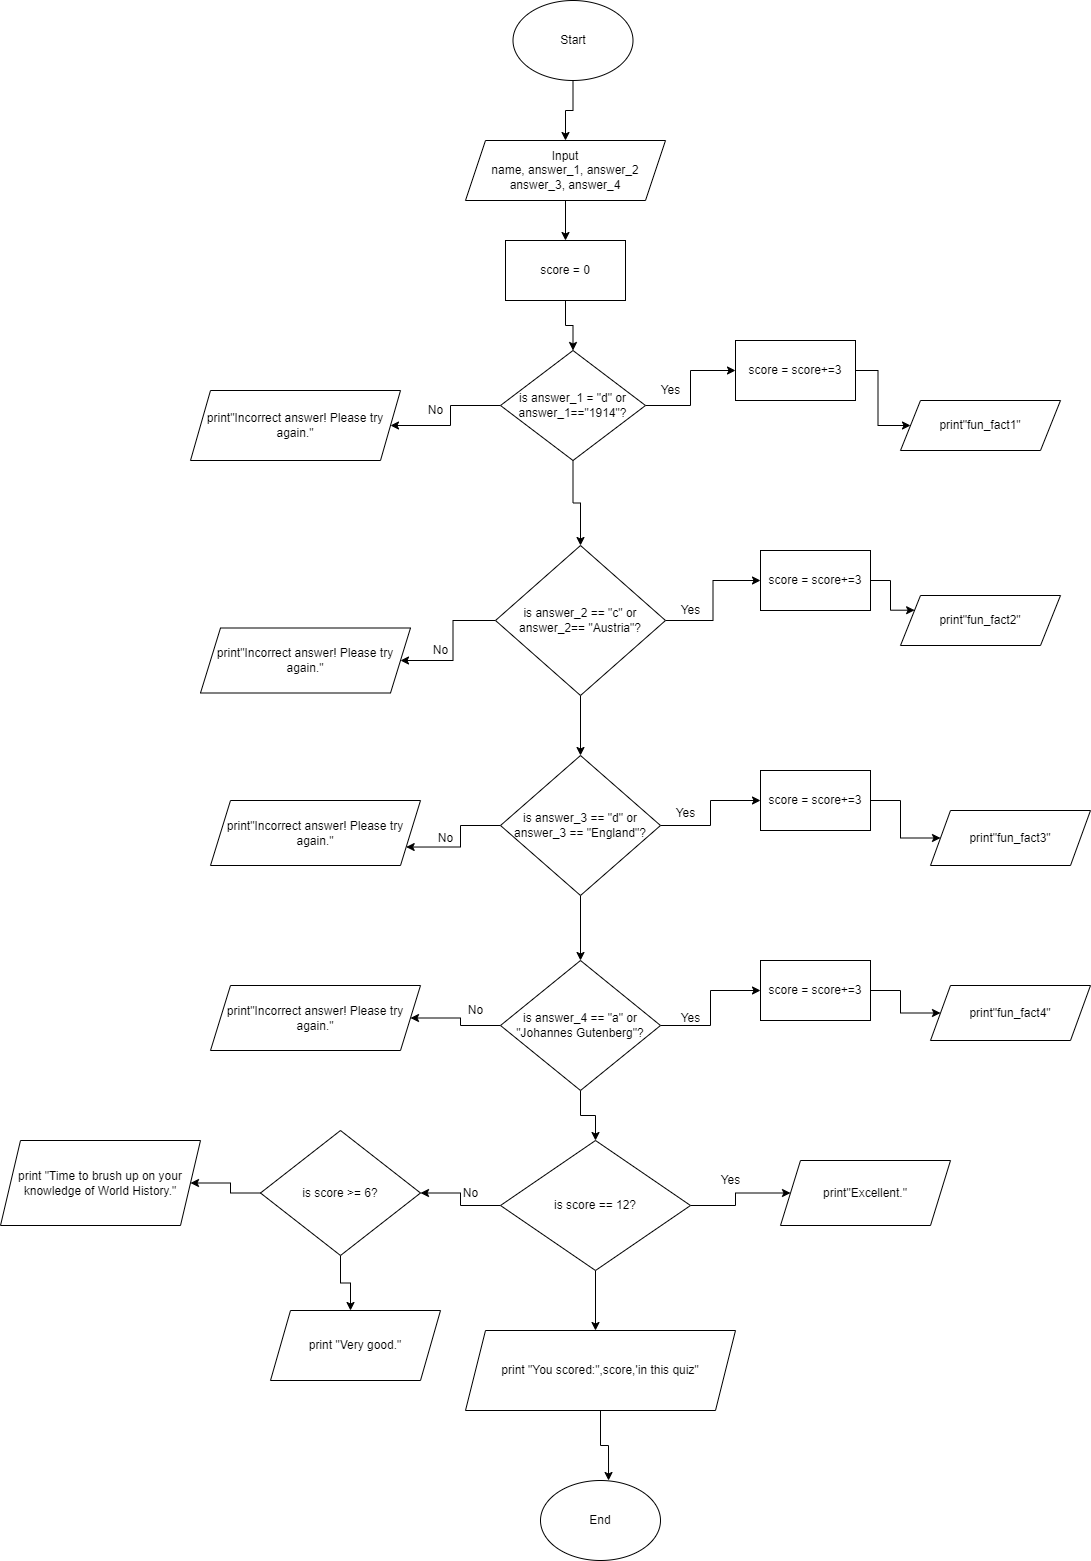

The diagram above was exported from draw.io. Its source (the exported page's mxGraphModel, read from the mxfile embedded in the PNG):
<mxGraphModel dx="1718" dy="1693" grid="1" gridSize="10" guides="1" tooltips="1" connect="1" arrows="1" fold="1" page="1" pageScale="1" pageWidth="850" pageHeight="1100" math="0" shadow="0">
  <root>
    <mxCell id="0" />
    <mxCell id="1" parent="0" />
    <mxCell id="HKwEVomLJSu0jmSzu77L-2" style="edgeStyle=orthogonalEdgeStyle;rounded=0;orthogonalLoop=1;jettySize=auto;html=1;" parent="1" source="HKwEVomLJSu0jmSzu77L-1" target="HKwEVomLJSu0jmSzu77L-3" edge="1">
      <mxGeometry relative="1" as="geometry">
        <mxPoint x="390" y="190" as="targetPoint" />
      </mxGeometry>
    </mxCell>
    <mxCell id="HKwEVomLJSu0jmSzu77L-1" value="Start" style="ellipse;whiteSpace=wrap;html=1;" parent="1" vertex="1">
      <mxGeometry x="322.5" y="-10" width="120" height="80" as="geometry" />
    </mxCell>
    <mxCell id="OxJ8PseSGe1UjCaHrRKN-1" style="edgeStyle=orthogonalEdgeStyle;rounded=0;orthogonalLoop=1;jettySize=auto;html=1;exitX=0.5;exitY=1;exitDx=0;exitDy=0;" edge="1" parent="1" source="HKwEVomLJSu0jmSzu77L-3" target="OxJ8PseSGe1UjCaHrRKN-2">
      <mxGeometry relative="1" as="geometry">
        <mxPoint x="375" y="250" as="targetPoint" />
      </mxGeometry>
    </mxCell>
    <mxCell id="HKwEVomLJSu0jmSzu77L-3" value="Input&lt;br&gt;name, answer_1, answer_2&lt;br&gt;answer_3, answer_4" style="shape=parallelogram;perimeter=parallelogramPerimeter;whiteSpace=wrap;html=1;fixedSize=1;" parent="1" vertex="1">
      <mxGeometry x="275" y="130" width="200" height="60" as="geometry" />
    </mxCell>
    <mxCell id="HKwEVomLJSu0jmSzu77L-11" value="No" style="text;html=1;align=center;verticalAlign=middle;resizable=0;points=[];autosize=1;strokeColor=none;fillColor=none;" parent="1" vertex="1">
      <mxGeometry x="230" y="390" width="30" height="20" as="geometry" />
    </mxCell>
    <mxCell id="HKwEVomLJSu0jmSzu77L-13" value="End" style="ellipse;whiteSpace=wrap;html=1;" parent="1" vertex="1">
      <mxGeometry x="350" y="1470" width="120" height="80" as="geometry" />
    </mxCell>
    <mxCell id="8UHJk2tdunjI_Sr2VujJ-1" value="print&quot;fun_fact1&quot;" style="shape=parallelogram;perimeter=parallelogramPerimeter;whiteSpace=wrap;html=1;fixedSize=1;" parent="1" vertex="1">
      <mxGeometry x="710" y="390" width="160" height="50" as="geometry" />
    </mxCell>
    <mxCell id="6BkZC0F66nLwxC3r3nbR-3" style="edgeStyle=orthogonalEdgeStyle;rounded=0;orthogonalLoop=1;jettySize=auto;html=1;exitX=0;exitY=0.5;exitDx=0;exitDy=0;" parent="1" source="6BkZC0F66nLwxC3r3nbR-1" target="6BkZC0F66nLwxC3r3nbR-4" edge="1">
      <mxGeometry relative="1" as="geometry">
        <mxPoint x="240" y="450" as="targetPoint" />
      </mxGeometry>
    </mxCell>
    <mxCell id="2NZ_vOkjCQBKS7ATO8Yh-2" style="edgeStyle=orthogonalEdgeStyle;rounded=0;orthogonalLoop=1;jettySize=auto;html=1;exitX=1;exitY=0.5;exitDx=0;exitDy=0;" edge="1" parent="1" source="6BkZC0F66nLwxC3r3nbR-1" target="2NZ_vOkjCQBKS7ATO8Yh-39">
      <mxGeometry relative="1" as="geometry">
        <mxPoint x="550" y="440" as="targetPoint" />
      </mxGeometry>
    </mxCell>
    <mxCell id="2NZ_vOkjCQBKS7ATO8Yh-3" style="edgeStyle=orthogonalEdgeStyle;rounded=0;orthogonalLoop=1;jettySize=auto;html=1;exitX=0.5;exitY=1;exitDx=0;exitDy=0;" edge="1" parent="1" source="6BkZC0F66nLwxC3r3nbR-1" target="6BkZC0F66nLwxC3r3nbR-9">
      <mxGeometry relative="1" as="geometry" />
    </mxCell>
    <mxCell id="6BkZC0F66nLwxC3r3nbR-1" value="is answer_1 = &quot;d&quot; or answer_1==&quot;1914&quot;?" style="rhombus;whiteSpace=wrap;html=1;rounded=0;" parent="1" vertex="1">
      <mxGeometry x="310" y="340" width="145" height="110" as="geometry" />
    </mxCell>
    <mxCell id="6BkZC0F66nLwxC3r3nbR-4" value="print&quot;Incorrect answer! Please try again.&quot;" style="shape=parallelogram;perimeter=parallelogramPerimeter;whiteSpace=wrap;html=1;fixedSize=1;" parent="1" vertex="1">
      <mxGeometry y="380" width="210" height="70" as="geometry" />
    </mxCell>
    <mxCell id="6BkZC0F66nLwxC3r3nbR-5" value="Yes" style="text;html=1;align=center;verticalAlign=middle;resizable=0;points=[];autosize=1;strokeColor=none;fillColor=none;" parent="1" vertex="1">
      <mxGeometry x="460" y="370" width="40" height="20" as="geometry" />
    </mxCell>
    <mxCell id="2NZ_vOkjCQBKS7ATO8Yh-4" style="edgeStyle=orthogonalEdgeStyle;rounded=0;orthogonalLoop=1;jettySize=auto;html=1;exitX=0;exitY=0.5;exitDx=0;exitDy=0;" edge="1" parent="1" source="6BkZC0F66nLwxC3r3nbR-9" target="6BkZC0F66nLwxC3r3nbR-10">
      <mxGeometry relative="1" as="geometry" />
    </mxCell>
    <mxCell id="2NZ_vOkjCQBKS7ATO8Yh-5" style="edgeStyle=orthogonalEdgeStyle;rounded=0;orthogonalLoop=1;jettySize=auto;html=1;exitX=1;exitY=0.5;exitDx=0;exitDy=0;entryX=0;entryY=0.5;entryDx=0;entryDy=0;" edge="1" parent="1" source="6BkZC0F66nLwxC3r3nbR-9" target="2NZ_vOkjCQBKS7ATO8Yh-41">
      <mxGeometry relative="1" as="geometry" />
    </mxCell>
    <mxCell id="2NZ_vOkjCQBKS7ATO8Yh-45" style="edgeStyle=orthogonalEdgeStyle;rounded=0;orthogonalLoop=1;jettySize=auto;html=1;exitX=0.5;exitY=1;exitDx=0;exitDy=0;entryX=0.5;entryY=0;entryDx=0;entryDy=0;" edge="1" parent="1" source="6BkZC0F66nLwxC3r3nbR-9" target="2NZ_vOkjCQBKS7ATO8Yh-6">
      <mxGeometry relative="1" as="geometry" />
    </mxCell>
    <mxCell id="6BkZC0F66nLwxC3r3nbR-9" value="is answer_2 == &quot;c&quot; or answer_2== &quot;Austria&quot;?" style="rhombus;whiteSpace=wrap;html=1;rounded=0;" parent="1" vertex="1">
      <mxGeometry x="305" y="535" width="170" height="150" as="geometry" />
    </mxCell>
    <mxCell id="6BkZC0F66nLwxC3r3nbR-10" value="print&quot;Incorrect answer! Please try again.&quot;" style="shape=parallelogram;perimeter=parallelogramPerimeter;whiteSpace=wrap;html=1;fixedSize=1;" parent="1" vertex="1">
      <mxGeometry x="10" y="617.5" width="210" height="65" as="geometry" />
    </mxCell>
    <mxCell id="6BkZC0F66nLwxC3r3nbR-11" value="No" style="text;html=1;align=center;verticalAlign=middle;resizable=0;points=[];autosize=1;strokeColor=none;fillColor=none;" parent="1" vertex="1">
      <mxGeometry x="235" y="630" width="30" height="20" as="geometry" />
    </mxCell>
    <mxCell id="6BkZC0F66nLwxC3r3nbR-16" value="Yes" style="text;html=1;align=center;verticalAlign=middle;resizable=0;points=[];autosize=1;strokeColor=none;fillColor=none;" parent="1" vertex="1">
      <mxGeometry x="480" y="590" width="40" height="20" as="geometry" />
    </mxCell>
    <mxCell id="6BkZC0F66nLwxC3r3nbR-18" value="print&quot;fun_fact2&quot;" style="shape=parallelogram;perimeter=parallelogramPerimeter;whiteSpace=wrap;html=1;fixedSize=1;" parent="1" vertex="1">
      <mxGeometry x="710" y="585" width="160" height="50" as="geometry" />
    </mxCell>
    <mxCell id="6BkZC0F66nLwxC3r3nbR-26" style="edgeStyle=orthogonalEdgeStyle;rounded=0;orthogonalLoop=1;jettySize=auto;html=1;exitX=0.5;exitY=1;exitDx=0;exitDy=0;" parent="1" source="6BkZC0F66nLwxC3r3nbR-20" edge="1" target="2NZ_vOkjCQBKS7ATO8Yh-19">
      <mxGeometry relative="1" as="geometry">
        <mxPoint x="390" y="1160" as="targetPoint" />
      </mxGeometry>
    </mxCell>
    <mxCell id="2NZ_vOkjCQBKS7ATO8Yh-9" style="edgeStyle=orthogonalEdgeStyle;rounded=0;orthogonalLoop=1;jettySize=auto;html=1;exitX=0;exitY=0.5;exitDx=0;exitDy=0;" edge="1" parent="1" source="6BkZC0F66nLwxC3r3nbR-20" target="6BkZC0F66nLwxC3r3nbR-24">
      <mxGeometry relative="1" as="geometry" />
    </mxCell>
    <mxCell id="2NZ_vOkjCQBKS7ATO8Yh-47" style="edgeStyle=orthogonalEdgeStyle;rounded=0;orthogonalLoop=1;jettySize=auto;html=1;exitX=1;exitY=0.5;exitDx=0;exitDy=0;entryX=0;entryY=0.5;entryDx=0;entryDy=0;" edge="1" parent="1" source="6BkZC0F66nLwxC3r3nbR-20" target="2NZ_vOkjCQBKS7ATO8Yh-46">
      <mxGeometry relative="1" as="geometry" />
    </mxCell>
    <mxCell id="6BkZC0F66nLwxC3r3nbR-20" value="is answer_4 == &quot;a&quot; or &quot;Johannes Gutenberg&quot;?" style="rhombus;whiteSpace=wrap;html=1;rounded=0;" parent="1" vertex="1">
      <mxGeometry x="310" y="950" width="160" height="130" as="geometry" />
    </mxCell>
    <mxCell id="6BkZC0F66nLwxC3r3nbR-24" value="print&quot;Incorrect answer! Please try again.&quot;" style="shape=parallelogram;perimeter=parallelogramPerimeter;whiteSpace=wrap;html=1;fixedSize=1;" parent="1" vertex="1">
      <mxGeometry x="20" y="975" width="210" height="65" as="geometry" />
    </mxCell>
    <mxCell id="6BkZC0F66nLwxC3r3nbR-25" value="No" style="text;html=1;align=center;verticalAlign=middle;resizable=0;points=[];autosize=1;strokeColor=none;fillColor=none;" parent="1" vertex="1">
      <mxGeometry x="270" y="990" width="30" height="20" as="geometry" />
    </mxCell>
    <mxCell id="2NZ_vOkjCQBKS7ATO8Yh-8" style="edgeStyle=orthogonalEdgeStyle;rounded=0;orthogonalLoop=1;jettySize=auto;html=1;exitX=0.5;exitY=1;exitDx=0;exitDy=0;" edge="1" parent="1" source="2NZ_vOkjCQBKS7ATO8Yh-6">
      <mxGeometry relative="1" as="geometry">
        <mxPoint x="390" y="950" as="targetPoint" />
      </mxGeometry>
    </mxCell>
    <mxCell id="2NZ_vOkjCQBKS7ATO8Yh-11" style="edgeStyle=orthogonalEdgeStyle;rounded=0;orthogonalLoop=1;jettySize=auto;html=1;exitX=0;exitY=0.5;exitDx=0;exitDy=0;entryX=1;entryY=0.75;entryDx=0;entryDy=0;" edge="1" parent="1" source="2NZ_vOkjCQBKS7ATO8Yh-6" target="2NZ_vOkjCQBKS7ATO8Yh-7">
      <mxGeometry relative="1" as="geometry" />
    </mxCell>
    <mxCell id="2NZ_vOkjCQBKS7ATO8Yh-14" style="edgeStyle=orthogonalEdgeStyle;rounded=0;orthogonalLoop=1;jettySize=auto;html=1;exitX=1;exitY=0.5;exitDx=0;exitDy=0;" edge="1" parent="1" source="2NZ_vOkjCQBKS7ATO8Yh-6" target="2NZ_vOkjCQBKS7ATO8Yh-43">
      <mxGeometry relative="1" as="geometry" />
    </mxCell>
    <mxCell id="2NZ_vOkjCQBKS7ATO8Yh-6" value="is answer_3 == &quot;d&quot; or answer_3 == &quot;England&quot;?" style="rhombus;whiteSpace=wrap;html=1;rounded=0;" vertex="1" parent="1">
      <mxGeometry x="310" y="745" width="160" height="140" as="geometry" />
    </mxCell>
    <mxCell id="2NZ_vOkjCQBKS7ATO8Yh-7" value="print&quot;Incorrect answer! Please try again.&quot;" style="shape=parallelogram;perimeter=parallelogramPerimeter;whiteSpace=wrap;html=1;fixedSize=1;" vertex="1" parent="1">
      <mxGeometry x="20" y="790" width="210" height="65" as="geometry" />
    </mxCell>
    <mxCell id="2NZ_vOkjCQBKS7ATO8Yh-10" value="No" style="text;html=1;align=center;verticalAlign=middle;resizable=0;points=[];autosize=1;strokeColor=none;fillColor=none;" vertex="1" parent="1">
      <mxGeometry x="240" y="817.5" width="30" height="20" as="geometry" />
    </mxCell>
    <mxCell id="2NZ_vOkjCQBKS7ATO8Yh-12" value="print&quot;fun_fact3&quot;" style="shape=parallelogram;perimeter=parallelogramPerimeter;whiteSpace=wrap;html=1;fixedSize=1;" vertex="1" parent="1">
      <mxGeometry x="740" y="800" width="160" height="55" as="geometry" />
    </mxCell>
    <mxCell id="2NZ_vOkjCQBKS7ATO8Yh-13" value="print&quot;fun_fact4&quot;" style="shape=parallelogram;perimeter=parallelogramPerimeter;whiteSpace=wrap;html=1;fixedSize=1;" vertex="1" parent="1">
      <mxGeometry x="740" y="975" width="160" height="55" as="geometry" />
    </mxCell>
    <mxCell id="2NZ_vOkjCQBKS7ATO8Yh-16" value="Yes" style="text;html=1;align=center;verticalAlign=middle;resizable=0;points=[];autosize=1;strokeColor=none;fillColor=none;" vertex="1" parent="1">
      <mxGeometry x="475" y="792.5" width="40" height="20" as="geometry" />
    </mxCell>
    <mxCell id="2NZ_vOkjCQBKS7ATO8Yh-17" value="Yes" style="text;html=1;align=center;verticalAlign=middle;resizable=0;points=[];autosize=1;strokeColor=none;fillColor=none;" vertex="1" parent="1">
      <mxGeometry x="480" y="997.5" width="40" height="20" as="geometry" />
    </mxCell>
    <mxCell id="2NZ_vOkjCQBKS7ATO8Yh-20" style="edgeStyle=orthogonalEdgeStyle;rounded=0;orthogonalLoop=1;jettySize=auto;html=1;" edge="1" parent="1" source="2NZ_vOkjCQBKS7ATO8Yh-19" target="2NZ_vOkjCQBKS7ATO8Yh-21">
      <mxGeometry relative="1" as="geometry">
        <mxPoint x="210" y="1195" as="targetPoint" />
      </mxGeometry>
    </mxCell>
    <mxCell id="2NZ_vOkjCQBKS7ATO8Yh-27" style="edgeStyle=orthogonalEdgeStyle;rounded=0;orthogonalLoop=1;jettySize=auto;html=1;exitX=0;exitY=0.5;exitDx=0;exitDy=0;" edge="1" parent="1" source="2NZ_vOkjCQBKS7ATO8Yh-19" target="2NZ_vOkjCQBKS7ATO8Yh-28">
      <mxGeometry relative="1" as="geometry">
        <mxPoint x="200" y="1195" as="targetPoint" />
      </mxGeometry>
    </mxCell>
    <mxCell id="2NZ_vOkjCQBKS7ATO8Yh-34" style="edgeStyle=orthogonalEdgeStyle;rounded=0;orthogonalLoop=1;jettySize=auto;html=1;" edge="1" parent="1" source="2NZ_vOkjCQBKS7ATO8Yh-19">
      <mxGeometry relative="1" as="geometry">
        <mxPoint x="405" y="1320" as="targetPoint" />
      </mxGeometry>
    </mxCell>
    <mxCell id="2NZ_vOkjCQBKS7ATO8Yh-19" value="is score == 12?" style="rhombus;whiteSpace=wrap;html=1;" vertex="1" parent="1">
      <mxGeometry x="310" y="1130" width="190" height="130" as="geometry" />
    </mxCell>
    <mxCell id="2NZ_vOkjCQBKS7ATO8Yh-21" value="print&quot;Excellent.&quot;" style="shape=parallelogram;perimeter=parallelogramPerimeter;whiteSpace=wrap;html=1;fixedSize=1;" vertex="1" parent="1">
      <mxGeometry x="590" y="1150" width="170" height="65" as="geometry" />
    </mxCell>
    <mxCell id="2NZ_vOkjCQBKS7ATO8Yh-23" value="print &quot;Very good.&quot;" style="shape=parallelogram;perimeter=parallelogramPerimeter;whiteSpace=wrap;html=1;fixedSize=1;" vertex="1" parent="1">
      <mxGeometry x="80" y="1300" width="170" height="70" as="geometry" />
    </mxCell>
    <mxCell id="2NZ_vOkjCQBKS7ATO8Yh-24" value="&lt;span style=&quot;color: rgba(0 , 0 , 0 , 0) ; font-family: monospace ; font-size: 0px&quot;&gt;%3CmxGraphModel%3E%3Croot%3E%3CmxCell%20id%3D%220%22%2F%3E%3CmxCell%20id%3D%221%22%20parent%3D%220%22%2F%3E%3CmxCell%20id%3D%222%22%20value%3D%22Yes%22%20style%3D%22text%3Bhtml%3D1%3Balign%3Dcenter%3BverticalAlign%3Dmiddle%3Bresizable%3D0%3Bpoints%3D%5B%5D%3Bautosize%3D1%3BstrokeColor%3Dnone%3BfillColor%3Dnone%3B%22%20vertex%3D%221%22%20parent%3D%221%22%3E%3CmxGeometry%20x%3D%22480%22%20y%3D%22970%22%20width%3D%2240%22%20height%3D%2220%22%20as%3D%22geometry%22%2F%3E%3C%2FmxCell%3E%3C%2Froot%3E%3C%2FmxGraphModel%3E&lt;/span&gt;" style="text;html=1;align=center;verticalAlign=middle;resizable=0;points=[];autosize=1;strokeColor=none;fillColor=none;" vertex="1" parent="1">
      <mxGeometry x="520" y="1130" width="20" height="20" as="geometry" />
    </mxCell>
    <mxCell id="2NZ_vOkjCQBKS7ATO8Yh-25" value="Yes" style="text;html=1;align=center;verticalAlign=middle;resizable=0;points=[];autosize=1;strokeColor=none;fillColor=none;" vertex="1" parent="1">
      <mxGeometry x="520" y="1160" width="40" height="20" as="geometry" />
    </mxCell>
    <mxCell id="2NZ_vOkjCQBKS7ATO8Yh-26" value="No" style="text;html=1;align=center;verticalAlign=middle;resizable=0;points=[];autosize=1;strokeColor=none;fillColor=none;" vertex="1" parent="1">
      <mxGeometry x="265" y="1172.5" width="30" height="20" as="geometry" />
    </mxCell>
    <mxCell id="2NZ_vOkjCQBKS7ATO8Yh-29" style="edgeStyle=orthogonalEdgeStyle;rounded=0;orthogonalLoop=1;jettySize=auto;html=1;" edge="1" parent="1" source="2NZ_vOkjCQBKS7ATO8Yh-28">
      <mxGeometry relative="1" as="geometry">
        <mxPoint x="160" y="1300" as="targetPoint" />
      </mxGeometry>
    </mxCell>
    <mxCell id="2NZ_vOkjCQBKS7ATO8Yh-30" style="edgeStyle=orthogonalEdgeStyle;rounded=0;orthogonalLoop=1;jettySize=auto;html=1;exitX=0;exitY=0.5;exitDx=0;exitDy=0;" edge="1" parent="1" source="2NZ_vOkjCQBKS7ATO8Yh-28" target="2NZ_vOkjCQBKS7ATO8Yh-32">
      <mxGeometry relative="1" as="geometry">
        <mxPoint x="10" y="1183" as="targetPoint" />
      </mxGeometry>
    </mxCell>
    <mxCell id="2NZ_vOkjCQBKS7ATO8Yh-28" value="is score &amp;gt;= 6?" style="rhombus;whiteSpace=wrap;html=1;" vertex="1" parent="1">
      <mxGeometry x="70" y="1120" width="160" height="125" as="geometry" />
    </mxCell>
    <mxCell id="2NZ_vOkjCQBKS7ATO8Yh-32" value="print &quot;Time to brush up on your knowledge of World History.&quot;" style="shape=parallelogram;perimeter=parallelogramPerimeter;whiteSpace=wrap;html=1;fixedSize=1;" vertex="1" parent="1">
      <mxGeometry x="-190" y="1130" width="200" height="85" as="geometry" />
    </mxCell>
    <mxCell id="2NZ_vOkjCQBKS7ATO8Yh-36" style="edgeStyle=orthogonalEdgeStyle;rounded=0;orthogonalLoop=1;jettySize=auto;html=1;exitX=0.5;exitY=1;exitDx=0;exitDy=0;entryX=0.567;entryY=0;entryDx=0;entryDy=0;entryPerimeter=0;" edge="1" parent="1" source="2NZ_vOkjCQBKS7ATO8Yh-35" target="HKwEVomLJSu0jmSzu77L-13">
      <mxGeometry relative="1" as="geometry" />
    </mxCell>
    <mxCell id="2NZ_vOkjCQBKS7ATO8Yh-35" value="print &quot;You scored:&quot;,score,'in this quiz&quot;" style="shape=parallelogram;perimeter=parallelogramPerimeter;whiteSpace=wrap;html=1;fixedSize=1;" vertex="1" parent="1">
      <mxGeometry x="275" y="1320" width="270" height="80" as="geometry" />
    </mxCell>
    <mxCell id="2NZ_vOkjCQBKS7ATO8Yh-40" style="edgeStyle=orthogonalEdgeStyle;rounded=0;orthogonalLoop=1;jettySize=auto;html=1;exitX=1;exitY=0.5;exitDx=0;exitDy=0;" edge="1" parent="1" source="2NZ_vOkjCQBKS7ATO8Yh-39" target="8UHJk2tdunjI_Sr2VujJ-1">
      <mxGeometry relative="1" as="geometry" />
    </mxCell>
    <mxCell id="2NZ_vOkjCQBKS7ATO8Yh-39" value="score = score+=3" style="rounded=0;whiteSpace=wrap;html=1;" vertex="1" parent="1">
      <mxGeometry x="545" y="330" width="120" height="60" as="geometry" />
    </mxCell>
    <mxCell id="2NZ_vOkjCQBKS7ATO8Yh-42" style="edgeStyle=orthogonalEdgeStyle;rounded=0;orthogonalLoop=1;jettySize=auto;html=1;entryX=0;entryY=0.25;entryDx=0;entryDy=0;" edge="1" parent="1" source="2NZ_vOkjCQBKS7ATO8Yh-41" target="6BkZC0F66nLwxC3r3nbR-18">
      <mxGeometry relative="1" as="geometry" />
    </mxCell>
    <mxCell id="2NZ_vOkjCQBKS7ATO8Yh-41" value="score = score+=3" style="rounded=0;whiteSpace=wrap;html=1;" vertex="1" parent="1">
      <mxGeometry x="570" y="540" width="110" height="60" as="geometry" />
    </mxCell>
    <mxCell id="2NZ_vOkjCQBKS7ATO8Yh-44" style="edgeStyle=orthogonalEdgeStyle;rounded=0;orthogonalLoop=1;jettySize=auto;html=1;" edge="1" parent="1" source="2NZ_vOkjCQBKS7ATO8Yh-43" target="2NZ_vOkjCQBKS7ATO8Yh-12">
      <mxGeometry relative="1" as="geometry">
        <mxPoint x="730" y="810" as="targetPoint" />
      </mxGeometry>
    </mxCell>
    <mxCell id="2NZ_vOkjCQBKS7ATO8Yh-43" value="score = score+=3" style="rounded=0;whiteSpace=wrap;html=1;" vertex="1" parent="1">
      <mxGeometry x="570" y="760" width="110" height="60" as="geometry" />
    </mxCell>
    <mxCell id="2NZ_vOkjCQBKS7ATO8Yh-48" style="edgeStyle=orthogonalEdgeStyle;rounded=0;orthogonalLoop=1;jettySize=auto;html=1;exitX=1;exitY=0.5;exitDx=0;exitDy=0;" edge="1" parent="1" source="2NZ_vOkjCQBKS7ATO8Yh-46" target="2NZ_vOkjCQBKS7ATO8Yh-13">
      <mxGeometry relative="1" as="geometry" />
    </mxCell>
    <mxCell id="2NZ_vOkjCQBKS7ATO8Yh-46" value="score = score+=3" style="rounded=0;whiteSpace=wrap;html=1;" vertex="1" parent="1">
      <mxGeometry x="570" y="950" width="110" height="60" as="geometry" />
    </mxCell>
    <mxCell id="OxJ8PseSGe1UjCaHrRKN-4" style="edgeStyle=orthogonalEdgeStyle;rounded=0;orthogonalLoop=1;jettySize=auto;html=1;entryX=0.5;entryY=0;entryDx=0;entryDy=0;" edge="1" parent="1" source="OxJ8PseSGe1UjCaHrRKN-2" target="6BkZC0F66nLwxC3r3nbR-1">
      <mxGeometry relative="1" as="geometry" />
    </mxCell>
    <mxCell id="OxJ8PseSGe1UjCaHrRKN-2" value="score = 0" style="rounded=0;whiteSpace=wrap;html=1;" vertex="1" parent="1">
      <mxGeometry x="315" y="230" width="120" height="60" as="geometry" />
    </mxCell>
  </root>
</mxGraphModel>